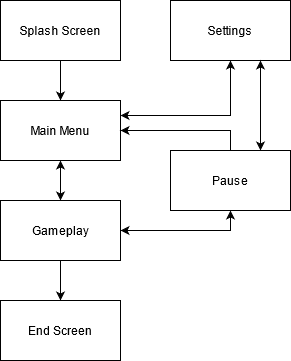

The diagram above was exported from draw.io. Its source (the exported page's mxGraphModel, read from the mxfile embedded in the PNG):
<mxGraphModel dx="825" dy="460" grid="1" gridSize="10" guides="1" tooltips="1" connect="1" arrows="1" fold="1" page="1" pageScale="1" pageWidth="827" pageHeight="1169" math="0" shadow="0">
  <root>
    <mxCell id="0" />
    <mxCell id="1" parent="0" />
    <mxCell id="haGtZFPO8t5QoF9u_WK7-3" style="edgeStyle=orthogonalEdgeStyle;rounded=0;orthogonalLoop=1;jettySize=auto;html=1;" edge="1" parent="1" source="haGtZFPO8t5QoF9u_WK7-1" target="haGtZFPO8t5QoF9u_WK7-2">
      <mxGeometry relative="1" as="geometry" />
    </mxCell>
    <mxCell id="haGtZFPO8t5QoF9u_WK7-1" value="Splash Screen" style="rounded=0;whiteSpace=wrap;html=1;" vertex="1" parent="1">
      <mxGeometry x="320" y="120" width="120" height="60" as="geometry" />
    </mxCell>
    <mxCell id="haGtZFPO8t5QoF9u_WK7-9" style="edgeStyle=orthogonalEdgeStyle;rounded=0;orthogonalLoop=1;jettySize=auto;html=1;startArrow=classic;startFill=1;" edge="1" parent="1" source="haGtZFPO8t5QoF9u_WK7-2" target="haGtZFPO8t5QoF9u_WK7-4">
      <mxGeometry relative="1" as="geometry" />
    </mxCell>
    <mxCell id="haGtZFPO8t5QoF9u_WK7-21" style="edgeStyle=orthogonalEdgeStyle;rounded=0;orthogonalLoop=1;jettySize=auto;html=1;exitX=1;exitY=0.25;exitDx=0;exitDy=0;entryX=0.5;entryY=1;entryDx=0;entryDy=0;startArrow=classic;startFill=1;" edge="1" parent="1" source="haGtZFPO8t5QoF9u_WK7-2" target="haGtZFPO8t5QoF9u_WK7-5">
      <mxGeometry relative="1" as="geometry" />
    </mxCell>
    <mxCell id="haGtZFPO8t5QoF9u_WK7-2" value="Main Menu" style="rounded=0;whiteSpace=wrap;html=1;" vertex="1" parent="1">
      <mxGeometry x="320" y="220" width="120" height="60" as="geometry" />
    </mxCell>
    <mxCell id="haGtZFPO8t5QoF9u_WK7-11" style="edgeStyle=orthogonalEdgeStyle;rounded=0;orthogonalLoop=1;jettySize=auto;html=1;startArrow=none;startFill=0;" edge="1" parent="1" source="haGtZFPO8t5QoF9u_WK7-4" target="haGtZFPO8t5QoF9u_WK7-10">
      <mxGeometry relative="1" as="geometry" />
    </mxCell>
    <mxCell id="haGtZFPO8t5QoF9u_WK7-19" style="edgeStyle=orthogonalEdgeStyle;rounded=0;orthogonalLoop=1;jettySize=auto;html=1;exitX=1;exitY=0.5;exitDx=0;exitDy=0;entryX=0.5;entryY=1;entryDx=0;entryDy=0;startArrow=classic;startFill=1;" edge="1" parent="1" source="haGtZFPO8t5QoF9u_WK7-4" target="haGtZFPO8t5QoF9u_WK7-7">
      <mxGeometry relative="1" as="geometry" />
    </mxCell>
    <mxCell id="haGtZFPO8t5QoF9u_WK7-4" value="Gameplay" style="rounded=0;whiteSpace=wrap;html=1;" vertex="1" parent="1">
      <mxGeometry x="320" y="320" width="120" height="60" as="geometry" />
    </mxCell>
    <mxCell id="haGtZFPO8t5QoF9u_WK7-5" value="Settings" style="rounded=0;whiteSpace=wrap;html=1;" vertex="1" parent="1">
      <mxGeometry x="490" y="120" width="120" height="60" as="geometry" />
    </mxCell>
    <mxCell id="haGtZFPO8t5QoF9u_WK7-20" style="edgeStyle=orthogonalEdgeStyle;rounded=0;orthogonalLoop=1;jettySize=auto;html=1;exitX=0.5;exitY=0;exitDx=0;exitDy=0;startArrow=none;startFill=0;" edge="1" parent="1" source="haGtZFPO8t5QoF9u_WK7-7" target="haGtZFPO8t5QoF9u_WK7-2">
      <mxGeometry relative="1" as="geometry" />
    </mxCell>
    <mxCell id="haGtZFPO8t5QoF9u_WK7-22" style="edgeStyle=orthogonalEdgeStyle;rounded=0;orthogonalLoop=1;jettySize=auto;html=1;exitX=0.75;exitY=0;exitDx=0;exitDy=0;entryX=0.75;entryY=1;entryDx=0;entryDy=0;startArrow=classic;startFill=1;" edge="1" parent="1" source="haGtZFPO8t5QoF9u_WK7-7" target="haGtZFPO8t5QoF9u_WK7-5">
      <mxGeometry relative="1" as="geometry" />
    </mxCell>
    <mxCell id="haGtZFPO8t5QoF9u_WK7-7" value="Pause" style="rounded=0;whiteSpace=wrap;html=1;" vertex="1" parent="1">
      <mxGeometry x="490" y="270" width="120" height="60" as="geometry" />
    </mxCell>
    <mxCell id="haGtZFPO8t5QoF9u_WK7-10" value="End Screen" style="rounded=0;whiteSpace=wrap;html=1;" vertex="1" parent="1">
      <mxGeometry x="320" y="420" width="120" height="60" as="geometry" />
    </mxCell>
  </root>
</mxGraphModel>